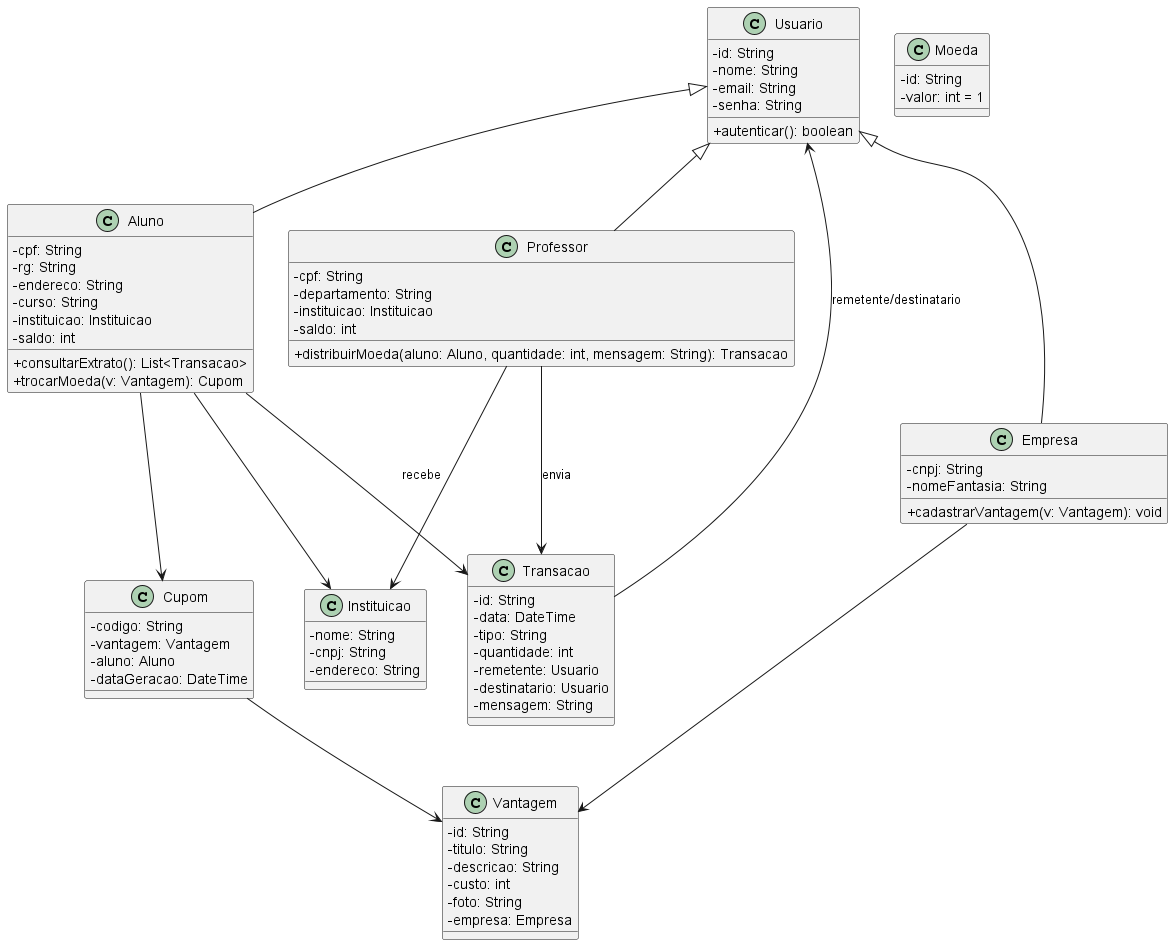

The diagram above was rendered by PlantUML. Its source (embedded in the PNG):
@startuml
skinparam classAttributeIconSize 0

' Classes principais
class Usuario {
  - id: String
  - nome: String
  - email: String
  - senha: String
  + autenticar(): boolean
}

class Aluno {
  - cpf: String
  - rg: String
  - endereco: String
  - curso: String
  - instituicao: Instituicao
  - saldo: int
  + consultarExtrato(): List<Transacao>
  + trocarMoeda(v: Vantagem): Cupom
}

class Professor {
  - cpf: String
  - departamento: String
  - instituicao: Instituicao
  - saldo: int
  + distribuirMoeda(aluno: Aluno, quantidade: int, mensagem: String): Transacao
}

class Empresa {
  - cnpj: String
  - nomeFantasia: String
  + cadastrarVantagem(v: Vantagem): void
}

class Instituicao {
  - nome: String
  - cnpj: String
  - endereco: String
}

class Vantagem {
  - id: String
  - titulo: String
  - descricao: String
  - custo: int
  - foto: String
  - empresa: Empresa
}

class Moeda {
  - id: String
  - valor: int = 1
}

class Transacao {
  - id: String
  - data: DateTime
  - tipo: String
  - quantidade: int
  - remetente: Usuario
  - destinatario: Usuario
  - mensagem: String
}

class Cupom {
  - codigo: String
  - vantagem: Vantagem
  - aluno: Aluno
  - dataGeracao: DateTime
}

' Herança
Usuario <|-- Aluno
Usuario <|-- Professor
Usuario <|-- Empresa

' Relacionamentos
Aluno --> Instituicao
Professor --> Instituicao
Empresa --> Vantagem
Aluno --> Transacao : "recebe"
Professor --> Transacao : "envia"
Transacao --> Usuario : remetente/destinatario
Aluno --> Cupom
Cupom --> Vantagem

@enduml